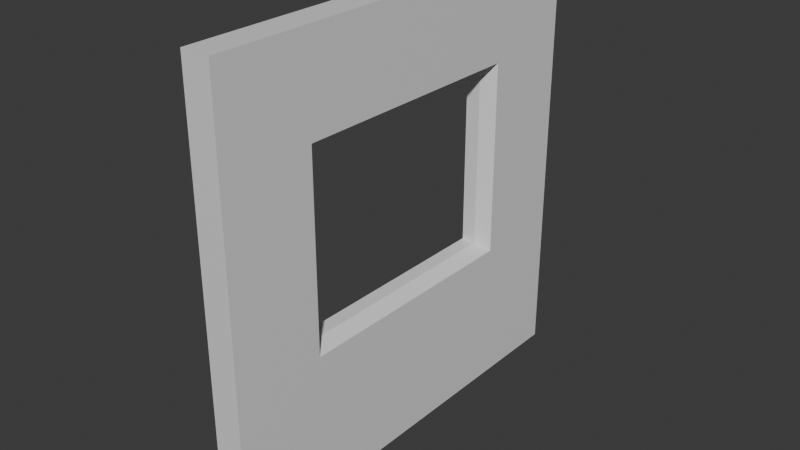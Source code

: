 # Source: wood_frame_window.blend  (saved by Blender 5.1.30; exported with 4.5.12 LTS)
import bpy
from mathutils import Matrix  # noqa: F401  (used for matrix-valued properties, if any)

bpy.ops.wm.read_factory_settings(use_empty=True)
scene = bpy.context.scene
scene.name = 'Scene'

# ---- collections
col_collection = bpy.data.collections.new('Collection'); scene.collection.children.link(col_collection)

# ---- materials (node trees are filled in below, after node groups)
mat_planks = bpy.data.materials.new('Planks')
mat_panel = bpy.data.materials.new('Panel')

# ---- material node trees
mat_planks.use_nodes = True; mat_planks.node_tree.nodes.clear()
_N = mat_planks.node_tree.nodes; _L = mat_planks.node_tree.links
n0 = _N.new('ShaderNodeBsdfPrincipled'); n0.name = 'Principled BSDF'; n0.location = (-200, 100)
n1 = _N.new('ShaderNodeOutputMaterial'); n1.name = 'Material Output'; n1.location = (200, 100)
_L.new(n0.outputs[0], n1.inputs[0])
n1.is_active_output = True
mat_panel.use_nodes = True; mat_panel.node_tree.nodes.clear()
_N = mat_panel.node_tree.nodes; _L = mat_panel.node_tree.links
n0 = _N.new('ShaderNodeBsdfPrincipled'); n0.name = 'Principled BSDF'; n0.location = (-200, 100)
n1 = _N.new('ShaderNodeOutputMaterial'); n1.name = 'Material Output'; n1.location = (200, 100)
_L.new(n0.outputs[0], n1.inputs[0])
n1.is_active_output = True

# ---- world
world_world = bpy.data.worlds.new('World'); scene.world = world_world
world_world.use_nodes = True; world_world.node_tree.nodes.clear()
_N = world_world.node_tree.nodes; _L = world_world.node_tree.links
n0 = _N.new('ShaderNodeOutputWorld'); n0.name = 'World Output'; n0.location = (200, 100)
n1 = _N.new('ShaderNodeBackground'); n1.name = 'Background'; n1.location = (-200, 100)
n1.inputs[0].default_value = (0.05088, 0.05088, 0.05088, 1.0)
_L.new(n1.outputs[0], n0.inputs[0])
n0.is_active_output = True
world_world.color = (0.05088, 0.05088, 0.05088)
world_world.sun_shadow_jitter_overblur = 0.0

# ---- meshes
me_cube = bpy.data.meshes.new('Cube')
me_cube.from_pydata([(0.18, 1.5, 0.0), (0.18, 1.5, 3.0), (0.18, -1.5, 0.0), (0.18, -1.5, 3.0), (-0.02, 1.5, 0.0), (-0.02, 1.5, 3.0), (-0.02, -1.5, 0.0), (-0.02, -1.5, 3.0), (-0.02, -1.35, 2.85), (-0.02, -1.35, 0.15), (-0.02, 1.35, 0.15), (-0.02, 1.35, 2.85), (0.08, -1.35, 2.85), (0.08, -1.35, 0.15), (0.08, 1.35, 0.15), (0.08, 1.35, 2.85), (0.18, -0.85, 0.0), (0.18, 0.85, 0.0), (0.18, 0.85, 3.0), (0.18, -0.85, 3.0), (-0.02, 0.85, 0.0), (-0.02, -0.85, 0.0), (-0.02, -0.85, 3.0), (-0.02, 0.85, 3.0), (-0.02, 0.8, 0.15), (-0.02, -0.8, 0.15), (-0.02, -0.8, 2.85), (-0.02, 0.8, 2.85), (0.08, 0.8, 0.15), (0.08, -0.8, 0.15), (0.08, -0.8, 2.85), (0.08, 0.8, 2.85), (0.18, 1.0, 0.0), (-0.02, 1.0, 3.0), (-0.02, 0.935, 2.85), (0.08, 0.935, 2.85), (0.18, 1.0, 3.0), (-0.02, 1.0, 0.0), (-0.02, 0.935, 0.15), (0.08, 0.935, 0.15), (0.18, -1.0, 3.0), (-0.02, -1.0, 0.0), (-0.02, -0.935, 0.15), (0.08, -0.935, 0.15), (0.18, -1.0, 0.0), (-0.02, -1.0, 3.0), (-0.02, -0.935, 2.85), (0.08, -0.935, 2.85), (0.18, 1.5, 1.0), (0.18, 1.5, 2.35), (0.18, -1.5, 2.35), (0.18, -1.5, 1.0), (-0.02, -1.5, 2.35), (-0.02, -1.5, 1.0), (-0.02, 1.5, 2.35), (-0.02, 1.5, 1.0), (-0.02, -1.35, 2.3), (-0.02, -1.35, 1.05), (-0.02, 1.35, 2.3), (-0.02, 1.35, 1.05), (0.08, -1.35, 2.3), (0.08, -1.35, 1.05), (0.08, 1.35, 2.3), (0.08, 1.35, 1.05), (0.08, -0.8, 2.3), (0.08, -0.8, 1.05), (0.08, 0.8, 2.3), (0.08, 0.8, 1.05), (0.18, 0.85, 2.35), (0.18, 0.85, 1.0), (0.18, -0.85, 2.35), (0.18, -0.85, 1.0), (0.18, 1.0, 2.35), (0.18, 1.0, 1.0), (0.08, 0.935, 2.3), (0.08, 0.935, 1.05), (0.08, -0.935, 2.3), (0.08, -0.935, 1.05), (0.18, -1.0, 2.35), (0.18, -1.0, 1.0), (0.18, 1.5, 2.5), (0.18, -1.5, 2.5), (-0.02, -1.5, 2.5), (-0.02, 1.5, 2.5), (-0.02, -1.35, 2.435), (-0.02, 1.35, 2.435), (0.08, -1.35, 2.435), (0.08, 1.35, 2.435), (0.08, -0.8, 2.435), (0.08, 0.8, 2.435), (0.18, 0.85, 2.5), (0.18, -0.85, 2.5), (0.18, 1.0, 2.5), (0.08, 0.935, 2.435), (0.08, -0.935, 2.435), (0.18, -1.0, 2.5), (0.18, -1.5, 0.85), (-0.02, -1.5, 0.85), (-0.02, 1.5, 0.85), (-0.02, -1.35, 0.915), (-0.02, 1.35, 0.915), (0.08, -1.35, 0.915), (0.08, 1.35, 0.915), (0.08, -0.8, 0.915), (0.08, 0.8, 0.915), (0.18, 0.85, 0.85), (0.18, -0.85, 0.85), (0.18, 1.0, 0.85), (0.08, 0.935, 0.915), (0.08, -0.935, 0.915), (0.18, -1.0, 0.85), (0.18, 1.5, 0.85), (-0.02, 0.935, 0.15), (-0.02, 0.8, 0.15), (-0.02, -0.935, 2.85), (-0.02, -0.8, 2.85), (-0.02, -0.8, 0.915), (-0.02, -0.8, 0.15), (-0.02, 0.8, 0.915), (-0.02, 0.8, 2.85), (-0.02, 0.935, 2.85), (-0.02, 0.935, 0.915), (-0.02, -0.935, 0.15), (-0.02, -0.935, 0.915), (-0.02, -1.35, 2.435), (-0.02, -1.35, 2.3), (-0.02, 1.35, 2.435), (-0.02, 1.35, 2.3), (-0.02, -0.8, 2.435), (-0.02, -0.8, 2.3), (-0.02, -0.8, 1.05), (-0.02, 0.8, 2.435), (-0.02, 0.8, 2.3), (-0.02, 0.8, 1.05), (-0.02, 0.935, 2.435), (-0.02, 0.935, 2.3), (-0.02, 0.935, 1.05), (-0.02, -0.935, 2.435), (-0.02, -0.935, 2.3), (-0.02, -0.935, 1.05)], [], [(95, 40, 3, 81), (81, 3, 7, 82), (98, 4, 10, 100), (83, 5, 1, 80), (32, 37, 4, 0), (33, 36, 1, 5), (34, 11, 15, 35), (41, 6, 9, 42), (33, 5, 11, 34), (82, 7, 8, 84), (93, 35, 15, 87), (84, 8, 12, 86), (100, 10, 14, 102), (42, 9, 13, 43), (38, 24, 28, 39), (24, 25, 29, 28), (65, 67, 133, 130), (88, 30, 31, 89), (45, 22, 26, 46), (22, 23, 27, 26), (37, 20, 24, 38), (20, 21, 25, 24), (46, 26, 30, 47), (26, 27, 31, 30), (45, 40, 19, 22), (22, 19, 18, 23), (44, 41, 21, 16), (16, 21, 20, 17), (92, 36, 18, 90), (90, 18, 19, 91), (80, 1, 36, 92), (4, 37, 38, 10), (10, 38, 39, 14), (47, 30, 115, 114), (23, 33, 34, 27), (27, 34, 35, 31), (23, 18, 36, 33), (17, 20, 37, 32), (2, 6, 41, 44), (7, 3, 40, 45), (8, 46, 47, 12), (7, 45, 46, 8), (86, 12, 47, 94), (25, 42, 43, 29), (21, 41, 42, 25), (91, 19, 40, 95), (106, 71, 79, 110), (71, 70, 78, 79), (101, 61, 77, 109), (61, 60, 76, 77), (64, 65, 130, 129), (88, 64, 129, 128), (111, 48, 73, 107), (48, 49, 72, 73), (105, 69, 71, 106), (69, 67, 65, 71), (107, 73, 69, 105), (73, 72, 68, 69), (86, 94, 137, 124), (65, 64, 70, 71), (77, 76, 138, 139), (109, 77, 139, 123), (85, 58, 62, 87), (58, 59, 63, 62), (99, 57, 61, 101), (57, 56, 60, 61), (108, 75, 63, 102), (75, 74, 62, 63), (97, 53, 57, 99), (53, 52, 56, 57), (98, 55, 48, 111), (55, 54, 49, 48), (83, 54, 58, 85), (54, 55, 59, 58), (96, 51, 53, 97), (51, 50, 52, 53), (110, 79, 51, 96), (79, 78, 50, 51), (5, 83, 85, 11), (11, 85, 87, 15), (70, 91, 95, 78), (39, 28, 113, 112), (75, 108, 121, 136), (49, 80, 92, 72), (68, 90, 91, 70), (72, 92, 90, 68), (64, 88, 89, 66), (87, 62, 127, 126), (56, 84, 86, 60), (29, 43, 122, 117), (52, 82, 84, 56), (54, 83, 80, 49), (50, 81, 82, 52), (78, 95, 81, 50), (44, 110, 96, 2), (2, 96, 97, 6), (4, 98, 111, 0), (6, 97, 99, 9), (39, 108, 102, 14), (9, 99, 101, 13), (74, 75, 136, 135), (29, 103, 104, 28), (32, 107, 105, 17), (17, 105, 106, 16), (0, 111, 107, 32), (62, 74, 135, 127), (13, 101, 109, 43), (16, 106, 110, 44), (59, 100, 102, 63), (55, 98, 100, 59), (137, 114, 115, 128), (131, 119, 120, 134), (118, 133, 136, 121), (133, 132, 135, 136), (116, 130, 133, 118), (123, 139, 130, 116), (139, 138, 129, 130), (125, 124, 137, 138), (132, 131, 134, 135), (138, 137, 128, 129), (135, 134, 126, 127), (122, 123, 116, 117), (113, 118, 121, 112), (66, 89, 131, 132), (30, 88, 128, 115), (67, 66, 132, 133), (108, 39, 112, 121), (89, 31, 119, 131), (103, 29, 117, 116), (76, 60, 125, 138), (28, 104, 118, 113), (43, 109, 123, 122), (35, 93, 134, 120), (93, 87, 126, 134), (94, 47, 114, 137), (31, 35, 120, 119), (104, 103, 116, 118), (60, 86, 124, 125), (68, 70, 64, 66), (67, 69, 68, 66)])
me_cube.polygons.foreach_set('material_index', [1, 0, 0, 0, 0, 0, 0, 0, 0, 0, 1, 0, 0, 0, 0, 0, 0, 1, 0, 0, 0, 0, 0, 0, 0, 0, 0, 0, 1, 1, 1, 0, 0, 0, 0, 0, 0, 0, 0, 0, 0, 0, 1, 0, 0, 1, 1, 1, 1, 1, 0, 0, 1, 1, 1, 1, 1, 1, 0, 0, 0, 0, 0, 0, 0, 0, 1, 1, 0, 0, 0, 0, 0, 0, 0, 0, 1, 1, 0, 0, 1, 0, 0, 1, 1, 1, 1, 0, 0, 0, 0, 0, 0, 1, 1, 0, 0, 0, 1, 0, 0, 1, 1, 1, 1, 0, 1, 1, 0, 0, 0, 0, 0, 0, 0, 0, 0, 0, 0, 0, 0, 0, 0, 0, 0, 0, 0, 0, 0, 0, 0, 0, 0, 0, 0, 0, 0, 0, 1, 0])
_uv = me_cube.uv_layers.new(name='UVMap')
_uv.uv.foreach_set('vector', [0.2834, 0.2834, 9.997e-05, 0.2834, 9.996e-05, 0.0001, 0.2834, 9.998e-05, 0.06669, 0.7167, 0.06669, 1.0, 2.584e-05, 1.0, 2.583e-05, 0.7167, 0.0001, 0.2834, 0.0001, 0.0001001, 0.05009, 0.05009, 0.05009, 0.305, 0.06669, 0.7167, 0.06669, 1.0, 2.582e-05, 1.0, 2.582e-05, 0.7167, 2.585e-05, 0.7167, 0.06669, 0.7167, 0.06669, 1.0, 2.586e-05, 1.0, 2.578e-05, 0.7167, 0.06669, 0.7167, 0.06669, 1.0, 2.579e-05, 1.0, 0.03705, 0.7167, 0.03705, 1.0, 1.928e-05, 1.0, 1.927e-05, 0.7167, 0.7166, 0.0001, 0.9999, 0.0001, 0.9499, 0.05009, 0.695, 0.05009, 0.2834, 0.9999, 0.0001, 0.9999, 0.05009, 0.9499, 0.305, 0.9499, 0.9999, 0.7166, 0.9999, 0.9999, 0.9499, 0.9499, 0.9499, 0.695, 0.7166, 0.7166, 0.9999, 0.7166, 0.9999, 0.9999, 0.7166, 0.9999, 0.03705, 0.7167, 0.03705, 1.0, 1.924e-05, 1.0, 1.924e-05, 0.7167, 1.925e-05, 0.2833, 1.925e-05, 1.928e-05, 0.03705, 1.929e-05, 0.03705, 0.2833, 0.03705, 0.7167, 0.03705, 1.0, 1.924e-05, 1.0, 1.926e-05, 0.7167, 0.03705, 0.2833, 0.03705, 0.3333, 1.927e-05, 0.3333, 1.928e-05, 0.2833, 0.03705, 0.3333, 0.03705, 0.6667, 1.926e-05, 0.6667, 1.927e-05, 0.3333, 0.3334, 0.3334, 0.3334, 0.6666, 0.3334, 0.6666, 0.3334, 0.3334, 0.7166, 0.3334, 0.9999, 0.3334, 0.9999, 0.6666, 0.7166, 0.6666, 0.7166, 0.9999, 0.6666, 0.9999, 0.65, 0.9499, 0.695, 0.9499, 0.6666, 0.9999, 0.3334, 0.9999, 0.35, 0.9499, 0.65, 0.9499, 0.2834, 0.0001001, 0.3334, 0.0001001, 0.35, 0.05009, 0.305, 0.05009, 0.3334, 0.0001001, 0.6666, 0.0001, 0.65, 0.05009, 0.35, 0.05009, 0.03705, 0.2833, 0.03705, 0.3333, 1.926e-05, 0.3333, 1.926e-05, 0.2833, 0.03705, 0.3333, 0.03705, 0.6667, 1.927e-05, 0.6667, 1.926e-05, 0.3333, 2.576e-05, 0.2833, 0.06669, 0.2833, 0.06669, 0.3333, 2.576e-05, 0.3333, 2.576e-05, 0.3333, 0.06669, 0.3333, 0.06669, 0.6667, 2.578e-05, 0.6667, 2.583e-05, 0.2833, 0.06669, 0.2833, 0.06669, 0.3333, 2.583e-05, 0.3333, 2.583e-05, 0.3333, 0.06669, 0.3333, 0.06669, 0.6667, 2.585e-05, 0.6667, 0.2834, 0.7166, 9.999e-05, 0.7166, 9.999e-05, 0.6666, 0.2834, 0.6666, 0.2834, 0.6666, 9.999e-05, 0.6666, 9.997e-05, 0.3334, 0.2834, 0.3334, 0.2834, 0.9999, 0.0001, 0.9999, 9.999e-05, 0.7166, 0.2834, 0.7166, 0.0001, 0.0001001, 0.2834, 0.0001001, 0.305, 0.05009, 0.05009, 0.05009, 0.03705, 1.921e-05, 0.03705, 0.2833, 1.928e-05, 0.2833, 1.929e-05, 1.921e-05, 1.926e-05, 0.2833, 1.926e-05, 0.3333, 1.926e-05, 0.3333, 1.926e-05, 0.2833, 0.3334, 0.9999, 0.2834, 0.9999, 0.305, 0.9499, 0.35, 0.9499, 0.03705, 0.6667, 0.03705, 0.7167, 1.927e-05, 0.7167, 1.927e-05, 0.6667, 2.578e-05, 0.6667, 0.06669, 0.6667, 0.06669, 0.7167, 2.578e-05, 0.7167, 2.585e-05, 0.6667, 0.06669, 0.6667, 0.06669, 0.7167, 2.585e-05, 0.7167, 2.582e-05, 2.583e-05, 0.06669, 2.582e-05, 0.06669, 0.2833, 2.583e-05, 0.2833, 2.575e-05, 2.583e-05, 0.06669, 2.582e-05, 0.06669, 0.2833, 2.576e-05, 0.2833, 0.03705, 1.925e-05, 0.03705, 0.2833, 1.926e-05, 0.2833, 1.924e-05, 1.925e-05, 0.9999, 0.9999, 0.7166, 0.9999, 0.695, 0.9499, 0.9499, 0.9499, 0.7166, 9.998e-05, 0.9999, 9.994e-05, 0.9999, 0.2834, 0.7166, 0.2834, 0.03705, 0.6667, 0.03705, 0.7167, 1.926e-05, 0.7167, 1.926e-05, 0.6667, 0.6666, 0.0001, 0.7166, 0.0001, 0.695, 0.05009, 0.65, 0.05009, 0.2834, 0.3334, 9.997e-05, 0.3334, 9.997e-05, 0.2834, 0.2834, 0.2834, 0.7166, 0.3334, 0.6666, 0.3334, 0.6666, 0.2834, 0.7166, 0.2834, 0.6666, 0.3334, 0.3334, 0.3334, 0.3334, 0.2834, 0.6666, 0.2834, 0.2834, 0.0001, 0.3334, 0.0001, 0.3334, 0.2834, 0.2834, 0.2834, 0.3334, 0.0001, 0.6666, 9.998e-05, 0.6666, 0.2834, 0.3334, 0.2834, 0.6666, 0.3334, 0.3334, 0.3334, 0.3334, 0.3334, 0.6666, 0.3334, 0.7166, 0.3334, 0.6666, 0.3334, 0.6666, 0.3334, 0.7166, 0.3334, 0.7166, 0.9999, 0.6666, 0.9999, 0.6666, 0.7166, 0.7166, 0.7166, 0.6666, 0.9999, 0.3334, 0.9999, 0.3334, 0.7166, 0.6666, 0.7166, 0.7166, 0.6666, 0.6666, 0.6666, 0.6666, 0.3334, 0.7166, 0.3334, 0.6666, 0.6666, 0.3334, 0.6666, 0.3334, 0.3334, 0.6666, 0.3334, 0.7166, 0.7166, 0.6666, 0.7166, 0.6666, 0.6666, 0.7166, 0.6666, 0.6666, 0.7166, 0.3334, 0.7166, 0.3334, 0.6666, 0.6666, 0.6666, 0.7166, 9.998e-05, 0.7166, 0.2834, 0.7166, 0.2834, 0.7166, 9.998e-05, 0.3334, 0.3334, 0.6666, 0.3334, 0.3334, 0.3334, 0.6666, 0.3334, 0.3334, 0.2834, 0.6666, 0.2834, 0.6666, 0.2834, 0.3334, 0.2834, 0.2834, 0.2834, 0.3334, 0.2834, 0.3334, 0.2834, 0.2834, 0.2834, 1.925e-05, 0.7167, 1.925e-05, 0.6667, 0.03705, 0.6667, 0.03705, 0.7167, 1.925e-05, 0.6667, 1.925e-05, 0.3333, 0.03705, 0.3333, 0.03705, 0.6667, 0.03705, 0.2833, 0.03705, 0.3333, 1.924e-05, 0.3333, 1.924e-05, 0.2833, 0.03705, 0.3333, 0.03705, 0.6667, 1.924e-05, 0.6667, 1.924e-05, 0.3333, 0.2834, 0.7166, 0.3334, 0.7166, 0.3334, 0.9999, 0.2834, 0.9999, 0.3334, 0.7166, 0.6666, 0.7166, 0.6666, 0.9999, 0.3334, 0.9999, 0.9999, 0.2834, 0.9999, 0.3334, 0.9499, 0.35, 0.9499, 0.305, 0.9999, 0.3334, 0.9999, 0.6666, 0.9499, 0.65, 0.9499, 0.35, 0.06669, 0.2833, 0.06669, 0.3333, 2.582e-05, 0.3333, 2.582e-05, 0.2833, 0.06669, 0.3333, 0.06669, 0.6667, 2.582e-05, 0.6667, 2.582e-05, 0.3333, 0.0001, 0.7166, 0.0001, 0.6666, 0.05009, 0.65, 0.05009, 0.695, 0.0001, 0.6666, 0.0001, 0.3334, 0.05009, 0.35, 0.05009, 0.65, 0.06669, 0.2833, 0.06669, 0.3333, 2.582e-05, 0.3333, 2.582e-05, 0.2833, 0.06669, 0.3333, 0.06669, 0.6667, 2.583e-05, 0.6667, 2.582e-05, 0.3333, 0.7166, 0.2834, 0.6666, 0.2834, 0.6666, 9.997e-05, 0.7166, 9.997e-05, 0.6666, 0.2834, 0.3334, 0.2834, 0.3334, 9.998e-05, 0.6666, 9.997e-05, 0.0001, 0.9999, 0.0001, 0.7166, 0.05009, 0.695, 0.05009, 0.9499, 1.924e-05, 1.0, 1.925e-05, 0.7167, 0.03705, 0.7167, 0.03705, 1.0, 0.3334, 0.3334, 0.2834, 0.3334, 0.2834, 0.2834, 0.3334, 0.2834, 1.928e-05, 0.2833, 1.927e-05, 0.3333, 1.927e-05, 0.3333, 1.928e-05, 0.2833, 0.3334, 0.7166, 0.2834, 0.7166, 0.2834, 0.7166, 0.3334, 0.7166, 0.3334, 0.9999, 0.2834, 0.9999, 0.2834, 0.7166, 0.3334, 0.7166, 0.3334, 0.6666, 0.2834, 0.6666, 0.2834, 0.3334, 0.3334, 0.3334, 0.3334, 0.7166, 0.2834, 0.7166, 0.2834, 0.6666, 0.3334, 0.6666, 0.6666, 0.3334, 0.7166, 0.3334, 0.7166, 0.6666, 0.6666, 0.6666, 0.03705, 0.7167, 0.03705, 0.6667, 0.03705, 0.6667, 0.03705, 0.7167, 0.03705, 0.6667, 0.03705, 0.7167, 1.924e-05, 0.7167, 1.924e-05, 0.6667, 1.926e-05, 0.6667, 1.926e-05, 0.7167, 1.926e-05, 0.7167, 1.926e-05, 0.6667, 0.9999, 0.6666, 0.9999, 0.7166, 0.9499, 0.695, 0.9499, 0.65, 0.06669, 0.6667, 0.06669, 0.7167, 2.582e-05, 0.7167, 2.582e-05, 0.6667, 0.06669, 0.6667, 0.06669, 0.7167, 2.583e-05, 0.7167, 2.583e-05, 0.6667, 0.3334, 0.2834, 0.2834, 0.2834, 0.2834, 9.998e-05, 0.3334, 9.998e-05, 0.9999, 0.2834, 0.7166, 0.2834, 0.7166, 9.997e-05, 0.9999, 9.995e-05, 0.06669, 2.58e-05, 0.06669, 0.2833, 2.582e-05, 0.2833, 2.582e-05, 2.58e-05, 0.06669, 2.583e-05, 0.06669, 0.2833, 2.582e-05, 0.2833, 2.582e-05, 2.583e-05, 0.9999, 0.0001, 0.9999, 0.2834, 0.9499, 0.305, 0.9499, 0.05009, 0.0001, 0.7166, 0.2834, 0.7166, 0.2834, 0.9999, 0.0001, 0.9999, 0.03705, 1.925e-05, 0.03705, 0.2833, 1.924e-05, 0.2833, 1.924e-05, 1.925e-05, 0.6666, 0.7166, 0.3334, 0.7166, 0.3334, 0.7166, 0.6666, 0.7166, 0.0001, 0.3334, 0.2834, 0.3334, 0.2834, 0.6666, 0.0001, 0.6666, 0.9999, 0.7166, 0.7166, 0.7166, 0.7166, 0.6666, 0.9999, 0.6666, 0.9999, 0.6666, 0.7166, 0.6666, 0.7166, 0.3334, 0.9999, 0.3334, 0.9999, 0.9999, 0.7166, 0.9999, 0.7166, 0.7166, 0.9999, 0.7166, 0.6666, 0.9999, 0.6666, 0.7166, 0.6666, 0.7166, 0.6666, 0.9999, 9.998e-05, 0.0001001, 0.2834, 0.0001, 0.2834, 0.2834, 0.0001, 0.2834, 0.9999, 0.3334, 0.7166, 0.3334, 0.7166, 0.2834, 0.9999, 0.2834, 1.925e-05, 0.3333, 1.925e-05, 0.2833, 0.03705, 0.2833, 0.03705, 0.3333, 0.0001, 0.3334, 0.0001, 0.2834, 0.05009, 0.305, 0.05009, 0.35, 0.7166, 0.2834, 0.9999, 0.2834, 0.9999, 0.3334, 0.7166, 0.3334, 0.7166, 0.6666, 0.9999, 0.6666, 0.9999, 0.7166, 0.7166, 0.7166, 0.2834, 0.6666, 0.3334, 0.6666, 0.3334, 0.7166, 0.2834, 0.7166, 0.3334, 0.6666, 0.6666, 0.6666, 0.6666, 0.7166, 0.3334, 0.7166, 0.2834, 0.3334, 0.3334, 0.3334, 0.3334, 0.6666, 0.2834, 0.6666, 0.2834, 0.2834, 0.3334, 0.2834, 0.3334, 0.3334, 0.2834, 0.3334, 0.3334, 0.2834, 0.6666, 0.2834, 0.6666, 0.3334, 0.3334, 0.3334, 0.6666, 9.998e-05, 0.7166, 9.998e-05, 0.7166, 0.2834, 0.6666, 0.2834, 0.6666, 0.6666, 0.7166, 0.6666, 0.7166, 0.7166, 0.6666, 0.7166, 0.6666, 0.2834, 0.7166, 0.2834, 0.7166, 0.3334, 0.6666, 0.3334, 0.6666, 0.7166, 0.7166, 0.7166, 0.7166, 0.9999, 0.6666, 0.9999, 0.0001, 0.2834, 0.2834, 0.2834, 0.2834, 0.3334, 0.0001, 0.3334, 0.0001, 0.6666, 0.2834, 0.6666, 0.2834, 0.7166, 0.0001, 0.7166, 0.6666, 0.6666, 0.7166, 0.6666, 0.7166, 0.6666, 0.6666, 0.6666, 0.9999, 0.3334, 0.7166, 0.3334, 0.7166, 0.3334, 0.9999, 0.3334, 0.3334, 0.6666, 0.6666, 0.6666, 0.6666, 0.6666, 0.3334, 0.6666, 0.2834, 0.7166, 0.0001, 0.7166, 0.0001, 0.7166, 0.2834, 0.7166, 0.7166, 0.6666, 0.9999, 0.6666, 0.9999, 0.6666, 0.7166, 0.6666, 0.2834, 0.3334, 0.0001, 0.3334, 0.0001, 0.3334, 0.2834, 0.3334, 0.6666, 0.2834, 0.6666, 9.998e-05, 0.6666, 9.998e-05, 0.6666, 0.2834, 0.0001, 0.6666, 0.2834, 0.6666, 0.2834, 0.6666, 0.0001, 0.6666, 0.0001, 0.2834, 0.2834, 0.2834, 0.2834, 0.2834, 0.0001, 0.2834, 0.9999, 0.7166, 0.7166, 0.7166, 0.7166, 0.7166, 0.9999, 0.7166, 0.7166, 0.7166, 0.7166, 0.9999, 0.7166, 0.9999, 0.7166, 0.7166, 0.7166, 0.2834, 0.9999, 0.2834, 0.9999, 0.2834, 0.7166, 0.2834, 1.927e-05, 0.6667, 1.927e-05, 0.7167, 1.927e-05, 0.7167, 1.927e-05, 0.6667, 0.2834, 0.6666, 0.2834, 0.3334, 0.2834, 0.3334, 0.2834, 0.6666, 1.924e-05, 0.6667, 1.924e-05, 0.7167, 1.924e-05, 0.7167, 1.924e-05, 0.6667, 0.3334, 0.6666, 0.3334, 0.3334, 0.6666, 0.3334, 0.6666, 0.6666, 0.3334, 0.6666, 0.6666, 0.6666, 0.3334, 0.6666, 0.6666, 0.6666])
me_cube.materials.append(mat_planks)
me_cube.materials.append(mat_panel)
me_cube.update()

# ---- objects
ob_cube = bpy.data.objects.new('Cube', me_cube)

# ---- transforms, parenting, visibility, modifiers, constraints
ob_cube.location = (0.0, 0.0, 0.0)

# ---- collection membership
col_collection.objects.link(ob_cube)

# ---- scene / render settings (as saved in the file)
scene.frame_start = 1; scene.frame_end = 250; scene.frame_set(1)
scene.render.engine = 'BLENDER_EEVEE_NEXT'
scene.render.bake_bias = 0.0
scene.render.bake_samples = 0
scene.cycles.sampling_pattern = 'TABULATED_SOBOL'
scene.eevee.use_volume_custom_range = False
bpy.context.view_layer.update()

# ---- added for rendering (the .blend has no active camera and no usable light): camera, sun
cam_auto = bpy.data.cameras.new('AutoCamera')
cam_auto.lens = 50.0
cam_auto.sensor_width = 36.0
cam_auto.clip_end = 1000.0
ob_auto_camera = bpy.data.objects.new('AutoCamera', cam_auto)
scene.collection.objects.link(ob_auto_camera)
ob_auto_camera.location = (4.00975, -4.71571, 4.6438)
ob_auto_camera.rotation_euler = (1.09748, -7.21219e-08, 0.694738)
scene.camera = ob_auto_camera
light_auto_sun = bpy.data.lights.new('AutoSun', 'SUN')
light_auto_sun.energy = 3.0
light_auto_sun.angle = 0.0523599
ob_auto_sun = bpy.data.objects.new('AutoSun', light_auto_sun)
scene.collection.objects.link(ob_auto_sun)
ob_auto_sun.rotation_euler = (0.872665, 0.174533, 0.523599)
bpy.context.view_layer.update()
